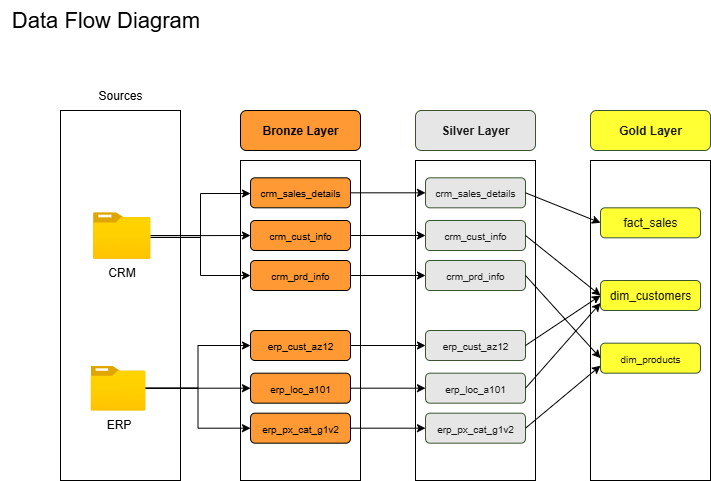

The diagram above was exported from draw.io. Its source (the exported page's mxGraphModel, read from the mxfile embedded in the PNG):
<mxGraphModel dx="1974" dy="611" grid="1" gridSize="10" guides="1" tooltips="1" connect="1" arrows="1" fold="1" page="1" pageScale="1" pageWidth="850" pageHeight="1100" math="0" shadow="0">
  <root>
    <mxCell id="0" />
    <mxCell id="1" parent="0" />
    <mxCell id="sAjnR8admccKWLs7W9GC-1" value="&lt;font style=&quot;font-size: 22px;&quot;&gt;Data Flow Diagram&lt;/font&gt;" style="text;html=1;align=center;verticalAlign=middle;resizable=0;points=[];autosize=1;strokeColor=none;fillColor=none;" parent="1" vertex="1">
      <mxGeometry x="-1690" y="20" width="210" height="40" as="geometry" />
    </mxCell>
    <mxCell id="sAjnR8admccKWLs7W9GC-2" value="" style="rounded=0;whiteSpace=wrap;html=1;fillColor=none;" parent="1" vertex="1">
      <mxGeometry x="-1630" y="130" width="120" height="370" as="geometry" />
    </mxCell>
    <mxCell id="sAjnR8admccKWLs7W9GC-3" value="Sources" style="text;html=1;align=center;verticalAlign=middle;whiteSpace=wrap;rounded=0;" parent="1" vertex="1">
      <mxGeometry x="-1600" y="100" width="60" height="30" as="geometry" />
    </mxCell>
    <mxCell id="sAjnR8admccKWLs7W9GC-15" style="edgeStyle=orthogonalEdgeStyle;rounded=0;orthogonalLoop=1;jettySize=auto;html=1;entryX=0;entryY=0.5;entryDx=0;entryDy=0;" parent="1" source="sAjnR8admccKWLs7W9GC-4" target="sAjnR8admccKWLs7W9GC-9" edge="1">
      <mxGeometry relative="1" as="geometry" />
    </mxCell>
    <mxCell id="sAjnR8admccKWLs7W9GC-16" style="edgeStyle=orthogonalEdgeStyle;rounded=0;orthogonalLoop=1;jettySize=auto;html=1;entryX=0;entryY=0.5;entryDx=0;entryDy=0;" parent="1" source="sAjnR8admccKWLs7W9GC-4" target="sAjnR8admccKWLs7W9GC-10" edge="1">
      <mxGeometry relative="1" as="geometry" />
    </mxCell>
    <mxCell id="sAjnR8admccKWLs7W9GC-4" value="CRM&lt;div&gt;&lt;br&gt;&lt;/div&gt;" style="image;aspect=fixed;html=1;points=[];align=center;fontSize=12;image=img/lib/azure2/general/Folder_Blank.svg;" parent="1" vertex="1">
      <mxGeometry x="-1597.5" y="231.66000000000003" width="57.5" height="46.67" as="geometry" />
    </mxCell>
    <mxCell id="sAjnR8admccKWLs7W9GC-25" style="edgeStyle=orthogonalEdgeStyle;rounded=0;orthogonalLoop=1;jettySize=auto;html=1;entryX=0;entryY=0.5;entryDx=0;entryDy=0;" parent="1" source="sAjnR8admccKWLs7W9GC-5" target="sAjnR8admccKWLs7W9GC-23" edge="1">
      <mxGeometry relative="1" as="geometry" />
    </mxCell>
    <mxCell id="sAjnR8admccKWLs7W9GC-26" style="edgeStyle=orthogonalEdgeStyle;rounded=0;orthogonalLoop=1;jettySize=auto;html=1;entryX=0;entryY=0.5;entryDx=0;entryDy=0;" parent="1" source="sAjnR8admccKWLs7W9GC-5" target="sAjnR8admccKWLs7W9GC-22" edge="1">
      <mxGeometry relative="1" as="geometry" />
    </mxCell>
    <mxCell id="sAjnR8admccKWLs7W9GC-27" style="edgeStyle=orthogonalEdgeStyle;rounded=0;orthogonalLoop=1;jettySize=auto;html=1;entryX=0;entryY=0.5;entryDx=0;entryDy=0;" parent="1" source="sAjnR8admccKWLs7W9GC-5" target="sAjnR8admccKWLs7W9GC-24" edge="1">
      <mxGeometry relative="1" as="geometry" />
    </mxCell>
    <mxCell id="sAjnR8admccKWLs7W9GC-5" value="&lt;div&gt;ERP&lt;/div&gt;&lt;div&gt;&lt;br&gt;&lt;/div&gt;" style="image;aspect=fixed;html=1;points=[];align=center;fontSize=12;image=img/lib/azure2/general/Folder_Blank.svg;" parent="1" vertex="1">
      <mxGeometry x="-1600" y="385.36" width="55" height="44.64" as="geometry" />
    </mxCell>
    <mxCell id="sAjnR8admccKWLs7W9GC-6" value="" style="rounded=0;whiteSpace=wrap;html=1;fillColor=none;" parent="1" vertex="1">
      <mxGeometry x="-1450" y="180" width="120" height="320" as="geometry" />
    </mxCell>
    <mxCell id="sAjnR8admccKWLs7W9GC-7" value="&lt;b&gt;Bronze Layer&lt;/b&gt;" style="rounded=1;whiteSpace=wrap;html=1;fillColor=#FF9933;" parent="1" vertex="1">
      <mxGeometry x="-1450" y="130" width="120" height="40" as="geometry" />
    </mxCell>
    <mxCell id="sAjnR8admccKWLs7W9GC-36" style="edgeStyle=orthogonalEdgeStyle;rounded=0;orthogonalLoop=1;jettySize=auto;html=1;exitX=1;exitY=0.5;exitDx=0;exitDy=0;entryX=0;entryY=0.5;entryDx=0;entryDy=0;" parent="1" source="sAjnR8admccKWLs7W9GC-8" target="sAjnR8admccKWLs7W9GC-30" edge="1">
      <mxGeometry relative="1" as="geometry" />
    </mxCell>
    <mxCell id="sAjnR8admccKWLs7W9GC-8" value="&lt;font style=&quot;font-size: 10px;&quot;&gt;crm_sales_details&lt;/font&gt;" style="rounded=1;whiteSpace=wrap;html=1;fillColor=#FF9933;" parent="1" vertex="1">
      <mxGeometry x="-1440" y="197.32" width="100" height="30" as="geometry" />
    </mxCell>
    <mxCell id="sAjnR8admccKWLs7W9GC-38" style="edgeStyle=orthogonalEdgeStyle;rounded=0;orthogonalLoop=1;jettySize=auto;html=1;entryX=0;entryY=0.5;entryDx=0;entryDy=0;" parent="1" source="sAjnR8admccKWLs7W9GC-9" target="sAjnR8admccKWLs7W9GC-31" edge="1">
      <mxGeometry relative="1" as="geometry" />
    </mxCell>
    <mxCell id="sAjnR8admccKWLs7W9GC-9" value="&lt;font style=&quot;font-size: 10px;&quot;&gt;crm_cust_info&lt;/font&gt;" style="rounded=1;whiteSpace=wrap;html=1;fillColor=#FF9933;" parent="1" vertex="1">
      <mxGeometry x="-1440" y="240" width="100" height="30" as="geometry" />
    </mxCell>
    <mxCell id="sAjnR8admccKWLs7W9GC-39" style="edgeStyle=orthogonalEdgeStyle;rounded=0;orthogonalLoop=1;jettySize=auto;html=1;entryX=0;entryY=0.5;entryDx=0;entryDy=0;" parent="1" source="sAjnR8admccKWLs7W9GC-10" target="sAjnR8admccKWLs7W9GC-32" edge="1">
      <mxGeometry relative="1" as="geometry" />
    </mxCell>
    <mxCell id="sAjnR8admccKWLs7W9GC-10" value="&lt;font style=&quot;font-size: 10px;&quot;&gt;crm_prd_info&lt;/font&gt;" style="rounded=1;whiteSpace=wrap;html=1;fillColor=#FF9933;" parent="1" vertex="1">
      <mxGeometry x="-1440" y="280" width="100" height="30" as="geometry" />
    </mxCell>
    <mxCell id="sAjnR8admccKWLs7W9GC-12" style="edgeStyle=orthogonalEdgeStyle;rounded=0;orthogonalLoop=1;jettySize=auto;html=1;" parent="1" source="sAjnR8admccKWLs7W9GC-4" target="sAjnR8admccKWLs7W9GC-8" edge="1">
      <mxGeometry relative="1" as="geometry">
        <Array as="points">
          <mxPoint x="-1490" y="257" />
          <mxPoint x="-1490" y="213" />
        </Array>
      </mxGeometry>
    </mxCell>
    <mxCell id="sAjnR8admccKWLs7W9GC-40" style="edgeStyle=orthogonalEdgeStyle;rounded=0;orthogonalLoop=1;jettySize=auto;html=1;entryX=0;entryY=0.5;entryDx=0;entryDy=0;" parent="1" source="sAjnR8admccKWLs7W9GC-22" target="sAjnR8admccKWLs7W9GC-33" edge="1">
      <mxGeometry relative="1" as="geometry" />
    </mxCell>
    <mxCell id="sAjnR8admccKWLs7W9GC-22" value="&lt;span style=&quot;font-size: 10px;&quot;&gt;erp_cust_az12&lt;/span&gt;" style="rounded=1;whiteSpace=wrap;html=1;fillColor=#FF9933;" parent="1" vertex="1">
      <mxGeometry x="-1440" y="350" width="100" height="30" as="geometry" />
    </mxCell>
    <mxCell id="sAjnR8admccKWLs7W9GC-41" style="edgeStyle=orthogonalEdgeStyle;rounded=0;orthogonalLoop=1;jettySize=auto;html=1;entryX=0;entryY=0.5;entryDx=0;entryDy=0;" parent="1" source="sAjnR8admccKWLs7W9GC-23" target="sAjnR8admccKWLs7W9GC-34" edge="1">
      <mxGeometry relative="1" as="geometry" />
    </mxCell>
    <mxCell id="sAjnR8admccKWLs7W9GC-23" value="&lt;font style=&quot;font-size: 10px;&quot;&gt;erp_loc_a101&lt;/font&gt;" style="rounded=1;whiteSpace=wrap;html=1;fillColor=#FF9933;" parent="1" vertex="1">
      <mxGeometry x="-1440" y="392.68" width="100" height="30" as="geometry" />
    </mxCell>
    <mxCell id="sAjnR8admccKWLs7W9GC-42" style="edgeStyle=orthogonalEdgeStyle;rounded=0;orthogonalLoop=1;jettySize=auto;html=1;entryX=0;entryY=0.5;entryDx=0;entryDy=0;" parent="1" source="sAjnR8admccKWLs7W9GC-24" target="sAjnR8admccKWLs7W9GC-35" edge="1">
      <mxGeometry relative="1" as="geometry" />
    </mxCell>
    <mxCell id="sAjnR8admccKWLs7W9GC-24" value="&lt;font style=&quot;font-size: 10px;&quot;&gt;erp_px_cat_g1v2&lt;/font&gt;" style="rounded=1;whiteSpace=wrap;html=1;fillColor=#FF9933;" parent="1" vertex="1">
      <mxGeometry x="-1440" y="432.68" width="100" height="30" as="geometry" />
    </mxCell>
    <mxCell id="sAjnR8admccKWLs7W9GC-28" value="" style="rounded=0;whiteSpace=wrap;html=1;fillColor=none;" parent="1" vertex="1">
      <mxGeometry x="-1275" y="180" width="120" height="320" as="geometry" />
    </mxCell>
    <mxCell id="sAjnR8admccKWLs7W9GC-29" value="&lt;b&gt;&lt;font style=&quot;color: rgb(26, 26, 26);&quot;&gt;Silver Layer&lt;/font&gt;&lt;/b&gt;" style="rounded=1;whiteSpace=wrap;html=1;fillColor=#E6E6E6;fontColor=#ffffff;strokeColor=#3A5431;" parent="1" vertex="1">
      <mxGeometry x="-1275" y="130" width="120" height="40" as="geometry" />
    </mxCell>
    <mxCell id="sAjnR8admccKWLs7W9GC-30" value="&lt;font style=&quot;font-size: 10px; color: rgb(26, 26, 26);&quot;&gt;crm_sales_details&lt;/font&gt;" style="rounded=1;whiteSpace=wrap;html=1;fillColor=#E6E6E6;fontColor=#ffffff;strokeColor=#3A5431;" parent="1" vertex="1">
      <mxGeometry x="-1265" y="197.32" width="100" height="30" as="geometry" />
    </mxCell>
    <mxCell id="sAjnR8admccKWLs7W9GC-31" value="&lt;font style=&quot;font-size: 10px; color: rgb(26, 26, 26);&quot;&gt;crm_cust_info&lt;/font&gt;" style="rounded=1;whiteSpace=wrap;html=1;fillColor=#E6E6E6;fontColor=#ffffff;strokeColor=#3A5431;" parent="1" vertex="1">
      <mxGeometry x="-1265" y="240" width="100" height="30" as="geometry" />
    </mxCell>
    <mxCell id="sAjnR8admccKWLs7W9GC-32" value="&lt;font style=&quot;font-size: 10px; color: rgb(26, 26, 26);&quot;&gt;crm_prd_info&lt;/font&gt;" style="rounded=1;whiteSpace=wrap;html=1;fillColor=#E6E6E6;fontColor=#ffffff;strokeColor=#3A5431;" parent="1" vertex="1">
      <mxGeometry x="-1265" y="280" width="100" height="30" as="geometry" />
    </mxCell>
    <mxCell id="sAjnR8admccKWLs7W9GC-33" value="&lt;span style=&quot;font-size: 10px;&quot;&gt;&lt;font style=&quot;color: rgb(26, 26, 26);&quot;&gt;erp_cust_az12&lt;/font&gt;&lt;/span&gt;" style="rounded=1;whiteSpace=wrap;html=1;fillColor=#E6E6E6;fontColor=#ffffff;strokeColor=#3A5431;" parent="1" vertex="1">
      <mxGeometry x="-1265" y="350" width="100" height="30" as="geometry" />
    </mxCell>
    <mxCell id="sAjnR8admccKWLs7W9GC-34" value="&lt;font style=&quot;font-size: 10px; color: rgb(26, 26, 26);&quot;&gt;erp_loc_a101&lt;/font&gt;" style="rounded=1;whiteSpace=wrap;html=1;fillColor=#E6E6E6;fontColor=#ffffff;strokeColor=#3A5431;" parent="1" vertex="1">
      <mxGeometry x="-1265" y="392.68000000000006" width="100" height="30" as="geometry" />
    </mxCell>
    <mxCell id="sAjnR8admccKWLs7W9GC-35" value="&lt;font style=&quot;font-size: 10px; color: rgb(26, 26, 26);&quot;&gt;erp_px_cat_g1v2&lt;/font&gt;" style="rounded=1;whiteSpace=wrap;html=1;fillColor=#E6E6E6;fontColor=#ffffff;strokeColor=#3A5431;" parent="1" vertex="1">
      <mxGeometry x="-1265" y="432.68000000000006" width="100" height="30" as="geometry" />
    </mxCell>
    <mxCell id="sAjnR8admccKWLs7W9GC-43" value="" style="rounded=0;whiteSpace=wrap;html=1;fillColor=none;" parent="1" vertex="1">
      <mxGeometry x="-1100" y="180" width="120" height="320" as="geometry" />
    </mxCell>
    <mxCell id="sAjnR8admccKWLs7W9GC-44" value="&lt;b&gt;&lt;font style=&quot;color: rgb(26, 26, 26);&quot;&gt;Gold Layer&lt;/font&gt;&lt;/b&gt;" style="rounded=1;whiteSpace=wrap;html=1;fillColor=#FFFF33;fontColor=#ffffff;strokeColor=#3A5431;" parent="1" vertex="1">
      <mxGeometry x="-1100" y="130" width="120" height="40" as="geometry" />
    </mxCell>
    <mxCell id="sAjnR8admccKWLs7W9GC-45" value="&lt;font style=&quot;color: rgb(26, 26, 26);&quot;&gt;fact_sales&lt;/font&gt;" style="rounded=1;whiteSpace=wrap;html=1;fillColor=#FFFF33;fontColor=#ffffff;strokeColor=#3A5431;" parent="1" vertex="1">
      <mxGeometry x="-1090" y="227.32" width="100" height="30" as="geometry" />
    </mxCell>
    <mxCell id="sAjnR8admccKWLs7W9GC-46" value="&lt;font style=&quot;color: rgb(26, 26, 26);&quot;&gt;dim_customers&lt;/font&gt;" style="rounded=1;whiteSpace=wrap;html=1;fillColor=#FFFF33;fontColor=#ffffff;strokeColor=#3A5431;" parent="1" vertex="1">
      <mxGeometry x="-1090" y="300" width="100" height="30" as="geometry" />
    </mxCell>
    <mxCell id="sAjnR8admccKWLs7W9GC-47" value="&lt;font color=&quot;#1a1a1a&quot;&gt;&lt;span style=&quot;font-size: 10px;&quot;&gt;dim_products&lt;/span&gt;&lt;/font&gt;" style="rounded=1;whiteSpace=wrap;html=1;fillColor=#FFFF33;fontColor=#ffffff;strokeColor=#3A5431;" parent="1" vertex="1">
      <mxGeometry x="-1090" y="362.68" width="100" height="30" as="geometry" />
    </mxCell>
    <mxCell id="sAjnR8admccKWLs7W9GC-51" value="" style="endArrow=classic;html=1;rounded=0;entryX=0;entryY=0.5;entryDx=0;entryDy=0;exitX=1;exitY=0.5;exitDx=0;exitDy=0;" parent="1" source="sAjnR8admccKWLs7W9GC-30" target="sAjnR8admccKWLs7W9GC-45" edge="1">
      <mxGeometry width="50" height="50" relative="1" as="geometry">
        <mxPoint x="-1170" y="220" as="sourcePoint" />
        <mxPoint x="-1120" y="170" as="targetPoint" />
      </mxGeometry>
    </mxCell>
    <mxCell id="sAjnR8admccKWLs7W9GC-53" value="" style="endArrow=classic;html=1;rounded=0;entryX=0;entryY=0.5;entryDx=0;entryDy=0;exitX=1;exitY=0.5;exitDx=0;exitDy=0;" parent="1" source="sAjnR8admccKWLs7W9GC-31" target="sAjnR8admccKWLs7W9GC-46" edge="1">
      <mxGeometry width="50" height="50" relative="1" as="geometry">
        <mxPoint x="-1170" y="350" as="sourcePoint" />
        <mxPoint x="-1120" y="300" as="targetPoint" />
      </mxGeometry>
    </mxCell>
    <mxCell id="sAjnR8admccKWLs7W9GC-54" value="" style="endArrow=classic;html=1;rounded=0;entryX=0;entryY=0.5;entryDx=0;entryDy=0;exitX=1;exitY=0.5;exitDx=0;exitDy=0;" parent="1" source="sAjnR8admccKWLs7W9GC-33" target="sAjnR8admccKWLs7W9GC-46" edge="1">
      <mxGeometry width="50" height="50" relative="1" as="geometry">
        <mxPoint x="-1160" y="400" as="sourcePoint" />
        <mxPoint x="-1110" y="350" as="targetPoint" />
      </mxGeometry>
    </mxCell>
    <mxCell id="sAjnR8admccKWLs7W9GC-55" value="" style="endArrow=classic;html=1;rounded=0;entryX=0;entryY=0.75;entryDx=0;entryDy=0;exitX=1;exitY=0.5;exitDx=0;exitDy=0;" parent="1" source="sAjnR8admccKWLs7W9GC-34" target="sAjnR8admccKWLs7W9GC-46" edge="1">
      <mxGeometry width="50" height="50" relative="1" as="geometry">
        <mxPoint x="-1150" y="380" as="sourcePoint" />
        <mxPoint x="-1075" y="350" as="targetPoint" />
      </mxGeometry>
    </mxCell>
    <mxCell id="sAjnR8admccKWLs7W9GC-56" value="" style="endArrow=classic;html=1;rounded=0;entryX=0;entryY=0.5;entryDx=0;entryDy=0;exitX=1;exitY=0.5;exitDx=0;exitDy=0;" parent="1" source="sAjnR8admccKWLs7W9GC-32" target="sAjnR8admccKWLs7W9GC-47" edge="1">
      <mxGeometry width="50" height="50" relative="1" as="geometry">
        <mxPoint x="-1150" y="330" as="sourcePoint" />
        <mxPoint x="-1075" y="300" as="targetPoint" />
      </mxGeometry>
    </mxCell>
    <mxCell id="sAjnR8admccKWLs7W9GC-57" value="" style="endArrow=classic;html=1;rounded=0;entryX=0;entryY=0.75;entryDx=0;entryDy=0;exitX=1;exitY=0.5;exitDx=0;exitDy=0;" parent="1" source="sAjnR8admccKWLs7W9GC-35" target="sAjnR8admccKWLs7W9GC-47" edge="1">
      <mxGeometry width="50" height="50" relative="1" as="geometry">
        <mxPoint x="-1150" y="450" as="sourcePoint" />
        <mxPoint x="-1075" y="420" as="targetPoint" />
      </mxGeometry>
    </mxCell>
  </root>
</mxGraphModel>